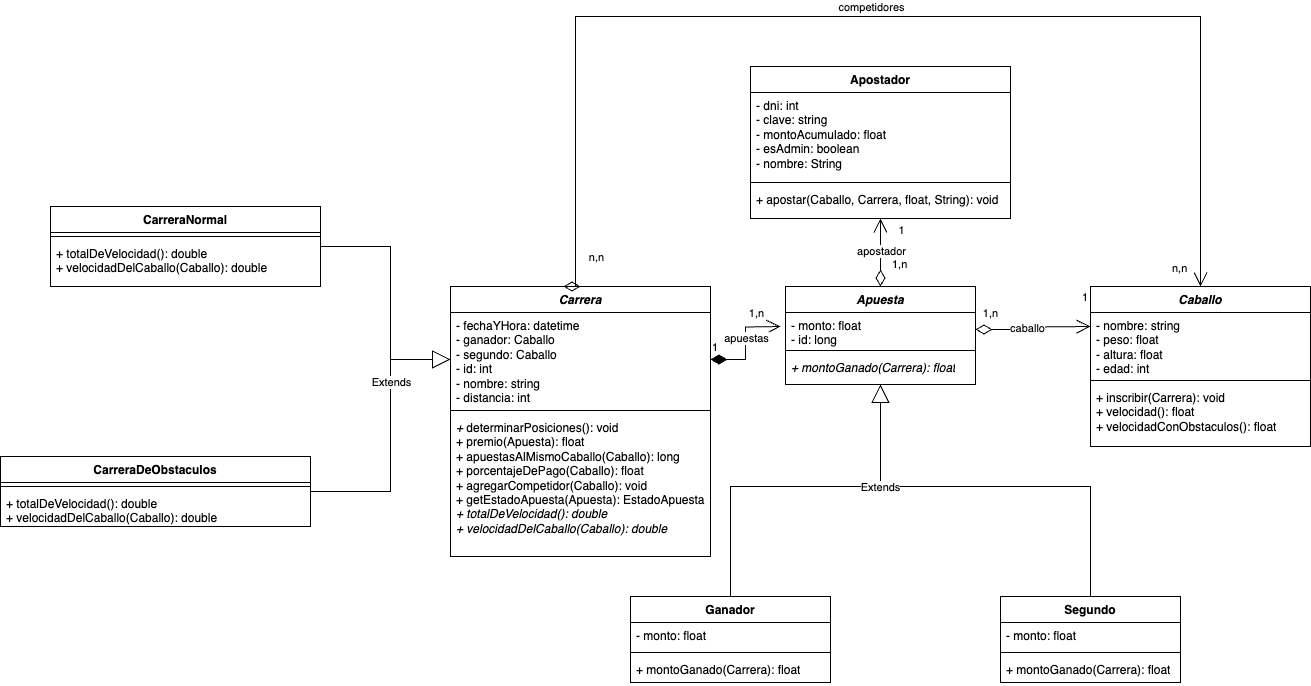

The diagram above was exported from draw.io. Its source (the exported page's mxGraphModel, read from the mxfile embedded in the PNG):
<mxGraphModel dx="2069" dy="1882" grid="1" gridSize="10" guides="1" tooltips="1" connect="1" arrows="1" fold="1" page="1" pageScale="1" pageWidth="827" pageHeight="1169" math="0" shadow="0">
  <root>
    <mxCell id="0" />
    <mxCell id="1" parent="0" />
    <mxCell id="-9KThbyzvuddQbl2VlWD-1" value="&lt;i&gt;Carrera&lt;/i&gt;" style="swimlane;fontStyle=1;align=center;verticalAlign=top;childLayout=stackLayout;horizontal=1;startSize=26;horizontalStack=0;resizeParent=1;resizeParentMax=0;resizeLast=0;collapsible=1;marginBottom=0;whiteSpace=wrap;html=1;" parent="1" vertex="1">
      <mxGeometry y="80" width="260" height="270" as="geometry" />
    </mxCell>
    <mxCell id="-9KThbyzvuddQbl2VlWD-2" value="- fechaYHora: datetime&lt;div&gt;- ganador: Caballo&lt;/div&gt;&lt;div&gt;- segundo: Caballo&lt;/div&gt;&lt;div&gt;- id: int&lt;/div&gt;&lt;div&gt;- nombre: string&lt;/div&gt;&lt;div&gt;- distancia: int&lt;/div&gt;" style="text;strokeColor=none;fillColor=none;align=left;verticalAlign=top;spacingLeft=4;spacingRight=4;overflow=hidden;rotatable=0;points=[[0,0.5],[1,0.5]];portConstraint=eastwest;whiteSpace=wrap;html=1;" parent="-9KThbyzvuddQbl2VlWD-1" vertex="1">
      <mxGeometry y="26" width="260" height="94" as="geometry" />
    </mxCell>
    <mxCell id="-9KThbyzvuddQbl2VlWD-3" value="" style="line;strokeWidth=1;fillColor=none;align=left;verticalAlign=middle;spacingTop=-1;spacingLeft=3;spacingRight=3;rotatable=0;labelPosition=right;points=[];portConstraint=eastwest;strokeColor=inherit;" parent="-9KThbyzvuddQbl2VlWD-1" vertex="1">
      <mxGeometry y="120" width="260" height="8" as="geometry" />
    </mxCell>
    <mxCell id="-9KThbyzvuddQbl2VlWD-4" value="&lt;i&gt;+ &lt;/i&gt;determinarPosiciones(): void&lt;div&gt;&lt;span style=&quot;background-color: initial;&quot;&gt;+ premio(Apuesta): float&lt;/span&gt;&lt;/div&gt;&lt;div&gt;&lt;span style=&quot;background-color: initial;&quot;&gt;+ apuestasAlMismoCaballo(Caballo): long&lt;/span&gt;&lt;/div&gt;&lt;div&gt;&lt;span style=&quot;background-color: initial;&quot;&gt;+ porcentajeDePago(Caballo): float&lt;/span&gt;&lt;/div&gt;&lt;div&gt;&lt;span style=&quot;background-color: initial;&quot;&gt;+ agregarCompetidor(Caballo): void&lt;/span&gt;&lt;/div&gt;&lt;div&gt;&lt;span style=&quot;background-color: initial;&quot;&gt;+ getEstadoApuesta(Apuesta): EstadoApuesta&lt;/span&gt;&lt;/div&gt;&lt;div&gt;&lt;span style=&quot;background-color: initial;&quot;&gt;&lt;i&gt;+ totalDeVelocidad(): double&lt;/i&gt;&lt;/span&gt;&lt;/div&gt;&lt;div&gt;&lt;span style=&quot;background-color: initial;&quot;&gt;&lt;i&gt;+ velocidadDelCaballo(Caballo): double&lt;/i&gt;&lt;/span&gt;&lt;/div&gt;" style="text;strokeColor=none;fillColor=none;align=left;verticalAlign=top;spacingLeft=4;spacingRight=4;overflow=hidden;rotatable=0;points=[[0,0.5],[1,0.5]];portConstraint=eastwest;whiteSpace=wrap;html=1;" parent="-9KThbyzvuddQbl2VlWD-1" vertex="1">
      <mxGeometry y="128" width="260" height="142" as="geometry" />
    </mxCell>
    <mxCell id="-9KThbyzvuddQbl2VlWD-5" value="&lt;i&gt;Apuesta&lt;/i&gt;" style="swimlane;fontStyle=1;align=center;verticalAlign=top;childLayout=stackLayout;horizontal=1;startSize=26;horizontalStack=0;resizeParent=1;resizeParentMax=0;resizeLast=0;collapsible=1;marginBottom=0;whiteSpace=wrap;html=1;" parent="1" vertex="1">
      <mxGeometry x="335" y="80" width="190" height="98" as="geometry" />
    </mxCell>
    <mxCell id="-9KThbyzvuddQbl2VlWD-6" value="- monto: float&lt;div&gt;- id: long&lt;/div&gt;" style="text;strokeColor=none;fillColor=none;align=left;verticalAlign=top;spacingLeft=4;spacingRight=4;overflow=hidden;rotatable=0;points=[[0,0.5],[1,0.5]];portConstraint=eastwest;whiteSpace=wrap;html=1;" parent="-9KThbyzvuddQbl2VlWD-5" vertex="1">
      <mxGeometry y="26" width="190" height="34" as="geometry" />
    </mxCell>
    <mxCell id="-9KThbyzvuddQbl2VlWD-7" value="" style="line;strokeWidth=1;fillColor=none;align=left;verticalAlign=middle;spacingTop=-1;spacingLeft=3;spacingRight=3;rotatable=0;labelPosition=right;points=[];portConstraint=eastwest;strokeColor=inherit;" parent="-9KThbyzvuddQbl2VlWD-5" vertex="1">
      <mxGeometry y="60" width="190" height="8" as="geometry" />
    </mxCell>
    <mxCell id="-9KThbyzvuddQbl2VlWD-8" value="&lt;i&gt;+ montoGanado(Carrera): float&lt;/i&gt;" style="text;strokeColor=none;fillColor=none;align=left;verticalAlign=top;spacingLeft=4;spacingRight=4;overflow=hidden;rotatable=0;points=[[0,0.5],[1,0.5]];portConstraint=eastwest;whiteSpace=wrap;html=1;" parent="-9KThbyzvuddQbl2VlWD-5" vertex="1">
      <mxGeometry y="68" width="190" height="30" as="geometry" />
    </mxCell>
    <mxCell id="-9KThbyzvuddQbl2VlWD-9" value="&lt;i&gt;Caballo&lt;/i&gt;" style="swimlane;fontStyle=1;align=center;verticalAlign=top;childLayout=stackLayout;horizontal=1;startSize=26;horizontalStack=0;resizeParent=1;resizeParentMax=0;resizeLast=0;collapsible=1;marginBottom=0;whiteSpace=wrap;html=1;" parent="1" vertex="1">
      <mxGeometry x="640" y="80" width="220" height="160" as="geometry" />
    </mxCell>
    <mxCell id="-9KThbyzvuddQbl2VlWD-10" value="- nombre: string&lt;div&gt;- peso: float&lt;/div&gt;&lt;div&gt;- altura: float&lt;/div&gt;&lt;div&gt;- edad: int&lt;/div&gt;" style="text;strokeColor=none;fillColor=none;align=left;verticalAlign=top;spacingLeft=4;spacingRight=4;overflow=hidden;rotatable=0;points=[[0,0.5],[1,0.5]];portConstraint=eastwest;whiteSpace=wrap;html=1;" parent="-9KThbyzvuddQbl2VlWD-9" vertex="1">
      <mxGeometry y="26" width="220" height="64" as="geometry" />
    </mxCell>
    <mxCell id="-9KThbyzvuddQbl2VlWD-11" value="" style="line;strokeWidth=1;fillColor=none;align=left;verticalAlign=middle;spacingTop=-1;spacingLeft=3;spacingRight=3;rotatable=0;labelPosition=right;points=[];portConstraint=eastwest;strokeColor=inherit;" parent="-9KThbyzvuddQbl2VlWD-9" vertex="1">
      <mxGeometry y="90" width="220" height="8" as="geometry" />
    </mxCell>
    <mxCell id="-9KThbyzvuddQbl2VlWD-12" value="+ inscribir(Carrera): void&lt;div&gt;&lt;span style=&quot;background-color: initial;&quot;&gt;+ velocidad(): float&lt;/span&gt;&lt;br&gt;&lt;/div&gt;&lt;div&gt;+ velocidadConObstaculos(): float&lt;/div&gt;" style="text;strokeColor=none;fillColor=none;align=left;verticalAlign=top;spacingLeft=4;spacingRight=4;overflow=hidden;rotatable=0;points=[[0,0.5],[1,0.5]];portConstraint=eastwest;whiteSpace=wrap;html=1;" parent="-9KThbyzvuddQbl2VlWD-9" vertex="1">
      <mxGeometry y="98" width="220" height="62" as="geometry" />
    </mxCell>
    <mxCell id="-9KThbyzvuddQbl2VlWD-13" value="Apostador" style="swimlane;fontStyle=1;align=center;verticalAlign=top;childLayout=stackLayout;horizontal=1;startSize=26;horizontalStack=0;resizeParent=1;resizeParentMax=0;resizeLast=0;collapsible=1;marginBottom=0;whiteSpace=wrap;html=1;" parent="1" vertex="1">
      <mxGeometry x="300" y="-140" width="260" height="152" as="geometry" />
    </mxCell>
    <mxCell id="-9KThbyzvuddQbl2VlWD-14" value="&lt;div&gt;- dni: int&lt;/div&gt;&lt;div&gt;- clave: string&lt;/div&gt;&lt;div&gt;- montoAcumulado: float&lt;/div&gt;&lt;div&gt;- esAdmin: boolean&lt;/div&gt;&lt;div&gt;- nombre: String&lt;/div&gt;" style="text;strokeColor=none;fillColor=none;align=left;verticalAlign=top;spacingLeft=4;spacingRight=4;overflow=hidden;rotatable=0;points=[[0,0.5],[1,0.5]];portConstraint=eastwest;whiteSpace=wrap;html=1;" parent="-9KThbyzvuddQbl2VlWD-13" vertex="1">
      <mxGeometry y="26" width="260" height="86" as="geometry" />
    </mxCell>
    <mxCell id="-9KThbyzvuddQbl2VlWD-15" value="" style="line;strokeWidth=1;fillColor=none;align=left;verticalAlign=middle;spacingTop=-1;spacingLeft=3;spacingRight=3;rotatable=0;labelPosition=right;points=[];portConstraint=eastwest;strokeColor=inherit;" parent="-9KThbyzvuddQbl2VlWD-13" vertex="1">
      <mxGeometry y="112" width="260" height="8" as="geometry" />
    </mxCell>
    <mxCell id="-9KThbyzvuddQbl2VlWD-16" value="+ apostar(Caballo, Carrera, float, String): void" style="text;strokeColor=none;fillColor=none;align=left;verticalAlign=top;spacingLeft=4;spacingRight=4;overflow=hidden;rotatable=0;points=[[0,0.5],[1,0.5]];portConstraint=eastwest;whiteSpace=wrap;html=1;" parent="-9KThbyzvuddQbl2VlWD-13" vertex="1">
      <mxGeometry y="120" width="260" height="32" as="geometry" />
    </mxCell>
    <mxCell id="-9KThbyzvuddQbl2VlWD-20" value="1" style="endArrow=open;html=1;endSize=12;startArrow=diamondThin;startSize=14;startFill=1;edgeStyle=orthogonalEdgeStyle;align=left;verticalAlign=bottom;rounded=0;exitX=1;exitY=0.5;exitDx=0;exitDy=0;" parent="1" source="-9KThbyzvuddQbl2VlWD-2" edge="1">
      <mxGeometry x="-1" y="3" relative="1" as="geometry">
        <mxPoint x="210" y="120" as="sourcePoint" />
        <mxPoint x="330" y="120" as="targetPoint" />
        <mxPoint as="offset" />
      </mxGeometry>
    </mxCell>
    <mxCell id="etGaBPc4VdlxTZVoe-W2-6" value="1,n" style="edgeLabel;html=1;align=center;verticalAlign=middle;resizable=0;points=[];" parent="-9KThbyzvuddQbl2VlWD-20" connectable="0" vertex="1">
      <mxGeometry x="0.8343" y="2" relative="1" as="geometry">
        <mxPoint x="-16" y="-12" as="offset" />
      </mxGeometry>
    </mxCell>
    <mxCell id="wcK-VgznItLCP5j8HGjd-2" value="apuestas" style="edgeLabel;html=1;align=center;verticalAlign=middle;resizable=0;points=[];" parent="-9KThbyzvuddQbl2VlWD-20" connectable="0" vertex="1">
      <mxGeometry x="0.1077" relative="1" as="geometry">
        <mxPoint as="offset" />
      </mxGeometry>
    </mxCell>
    <mxCell id="-9KThbyzvuddQbl2VlWD-23" value="1" style="endArrow=open;html=1;endSize=12;startArrow=diamondThin;startSize=14;startFill=0;edgeStyle=orthogonalEdgeStyle;align=left;verticalAlign=bottom;rounded=0;exitX=1;exitY=0.5;exitDx=0;exitDy=0;" parent="1" source="-9KThbyzvuddQbl2VlWD-6" edge="1">
      <mxGeometry x="0.8315" y="20" relative="1" as="geometry">
        <mxPoint x="510" y="120" as="sourcePoint" />
        <mxPoint x="640" y="120" as="targetPoint" />
        <mxPoint as="offset" />
      </mxGeometry>
    </mxCell>
    <mxCell id="etGaBPc4VdlxTZVoe-W2-5" value="1,n" style="edgeLabel;html=1;align=center;verticalAlign=middle;resizable=0;points=[];" parent="-9KThbyzvuddQbl2VlWD-23" connectable="0" vertex="1">
      <mxGeometry x="0.7046" y="3" relative="1" as="geometry">
        <mxPoint x="-83" y="-11" as="offset" />
      </mxGeometry>
    </mxCell>
    <mxCell id="wcK-VgznItLCP5j8HGjd-3" value="caballo" style="edgeLabel;html=1;align=center;verticalAlign=middle;resizable=0;points=[];" parent="-9KThbyzvuddQbl2VlWD-23" connectable="0" vertex="1">
      <mxGeometry x="-0.1385" y="2" relative="1" as="geometry">
        <mxPoint as="offset" />
      </mxGeometry>
    </mxCell>
    <mxCell id="-9KThbyzvuddQbl2VlWD-24" value="1,n" style="endArrow=open;html=1;endSize=12;startArrow=diamondThin;startSize=14;startFill=0;edgeStyle=orthogonalEdgeStyle;align=left;verticalAlign=bottom;rounded=0;entryX=0.5;entryY=1;entryDx=0;entryDy=0;" parent="1" source="-9KThbyzvuddQbl2VlWD-5" target="-9KThbyzvuddQbl2VlWD-13" edge="1">
      <mxGeometry x="-0.6226" y="-10" relative="1" as="geometry">
        <mxPoint x="480" y="250" as="sourcePoint" />
        <mxPoint x="640" y="250" as="targetPoint" />
        <mxPoint as="offset" />
      </mxGeometry>
    </mxCell>
    <mxCell id="etGaBPc4VdlxTZVoe-W2-4" value="1" style="edgeLabel;html=1;align=center;verticalAlign=middle;resizable=0;points=[];" parent="-9KThbyzvuddQbl2VlWD-24" connectable="0" vertex="1">
      <mxGeometry x="0.6833" y="3" relative="1" as="geometry">
        <mxPoint x="23" as="offset" />
      </mxGeometry>
    </mxCell>
    <mxCell id="wcK-VgznItLCP5j8HGjd-4" value="apostador" style="edgeLabel;html=1;align=center;verticalAlign=middle;resizable=0;points=[];" parent="-9KThbyzvuddQbl2VlWD-24" connectable="0" vertex="1">
      <mxGeometry x="0.0476" relative="1" as="geometry">
        <mxPoint as="offset" />
      </mxGeometry>
    </mxCell>
    <mxCell id="etGaBPc4VdlxTZVoe-W2-2" value="n,n" style="endArrow=open;html=1;endSize=12;startArrow=diamondThin;startSize=14;startFill=0;edgeStyle=orthogonalEdgeStyle;align=left;verticalAlign=bottom;rounded=0;exitX=0.5;exitY=0;exitDx=0;exitDy=0;entryX=0.5;entryY=0;entryDx=0;entryDy=0;" parent="1" source="-9KThbyzvuddQbl2VlWD-1" target="-9KThbyzvuddQbl2VlWD-9" edge="1">
      <mxGeometry x="0.9841" y="-30" relative="1" as="geometry">
        <mxPoint x="150" y="30" as="sourcePoint" />
        <mxPoint x="760" y="70" as="targetPoint" />
        <Array as="points">
          <mxPoint x="125" y="-190" />
          <mxPoint x="750" y="-190" />
        </Array>
        <mxPoint as="offset" />
      </mxGeometry>
    </mxCell>
    <mxCell id="etGaBPc4VdlxTZVoe-W2-3" value="n,n" style="edgeLabel;html=1;align=center;verticalAlign=middle;resizable=0;points=[];" parent="etGaBPc4VdlxTZVoe-W2-2" connectable="0" vertex="1">
      <mxGeometry x="-0.9096" y="-2" relative="1" as="geometry">
        <mxPoint x="18" y="18" as="offset" />
      </mxGeometry>
    </mxCell>
    <mxCell id="wcK-VgznItLCP5j8HGjd-1" value="competidores" style="edgeLabel;html=1;align=center;verticalAlign=middle;resizable=0;points=[];" parent="etGaBPc4VdlxTZVoe-W2-2" connectable="0" vertex="1">
      <mxGeometry x="-0.0256" y="-1" relative="1" as="geometry">
        <mxPoint y="-11" as="offset" />
      </mxGeometry>
    </mxCell>
    <mxCell id="etGaBPc4VdlxTZVoe-W2-7" value="Ganador" style="swimlane;fontStyle=1;align=center;verticalAlign=top;childLayout=stackLayout;horizontal=1;startSize=26;horizontalStack=0;resizeParent=1;resizeParentMax=0;resizeLast=0;collapsible=1;marginBottom=0;whiteSpace=wrap;html=1;" parent="1" vertex="1">
      <mxGeometry x="180" y="390" width="200" height="86" as="geometry" />
    </mxCell>
    <mxCell id="etGaBPc4VdlxTZVoe-W2-8" value="- monto: float" style="text;strokeColor=none;fillColor=none;align=left;verticalAlign=top;spacingLeft=4;spacingRight=4;overflow=hidden;rotatable=0;points=[[0,0.5],[1,0.5]];portConstraint=eastwest;whiteSpace=wrap;html=1;" parent="etGaBPc4VdlxTZVoe-W2-7" vertex="1">
      <mxGeometry y="26" width="200" height="26" as="geometry" />
    </mxCell>
    <mxCell id="etGaBPc4VdlxTZVoe-W2-9" value="" style="line;strokeWidth=1;fillColor=none;align=left;verticalAlign=middle;spacingTop=-1;spacingLeft=3;spacingRight=3;rotatable=0;labelPosition=right;points=[];portConstraint=eastwest;strokeColor=inherit;" parent="etGaBPc4VdlxTZVoe-W2-7" vertex="1">
      <mxGeometry y="52" width="200" height="8" as="geometry" />
    </mxCell>
    <mxCell id="etGaBPc4VdlxTZVoe-W2-10" value="+ montoGanado(Carrera): float" style="text;strokeColor=none;fillColor=none;align=left;verticalAlign=top;spacingLeft=4;spacingRight=4;overflow=hidden;rotatable=0;points=[[0,0.5],[1,0.5]];portConstraint=eastwest;whiteSpace=wrap;html=1;" parent="etGaBPc4VdlxTZVoe-W2-7" vertex="1">
      <mxGeometry y="60" width="200" height="26" as="geometry" />
    </mxCell>
    <mxCell id="etGaBPc4VdlxTZVoe-W2-11" value="Segundo" style="swimlane;fontStyle=1;align=center;verticalAlign=top;childLayout=stackLayout;horizontal=1;startSize=26;horizontalStack=0;resizeParent=1;resizeParentMax=0;resizeLast=0;collapsible=1;marginBottom=0;whiteSpace=wrap;html=1;" parent="1" vertex="1">
      <mxGeometry x="550" y="390" width="180" height="86" as="geometry" />
    </mxCell>
    <mxCell id="etGaBPc4VdlxTZVoe-W2-12" value="- monto: float" style="text;strokeColor=none;fillColor=none;align=left;verticalAlign=top;spacingLeft=4;spacingRight=4;overflow=hidden;rotatable=0;points=[[0,0.5],[1,0.5]];portConstraint=eastwest;whiteSpace=wrap;html=1;" parent="etGaBPc4VdlxTZVoe-W2-11" vertex="1">
      <mxGeometry y="26" width="180" height="26" as="geometry" />
    </mxCell>
    <mxCell id="etGaBPc4VdlxTZVoe-W2-13" value="" style="line;strokeWidth=1;fillColor=none;align=left;verticalAlign=middle;spacingTop=-1;spacingLeft=3;spacingRight=3;rotatable=0;labelPosition=right;points=[];portConstraint=eastwest;strokeColor=inherit;" parent="etGaBPc4VdlxTZVoe-W2-11" vertex="1">
      <mxGeometry y="52" width="180" height="8" as="geometry" />
    </mxCell>
    <mxCell id="etGaBPc4VdlxTZVoe-W2-14" value="+ montoGanado(Carrera): float" style="text;strokeColor=none;fillColor=none;align=left;verticalAlign=top;spacingLeft=4;spacingRight=4;overflow=hidden;rotatable=0;points=[[0,0.5],[1,0.5]];portConstraint=eastwest;whiteSpace=wrap;html=1;" parent="etGaBPc4VdlxTZVoe-W2-11" vertex="1">
      <mxGeometry y="60" width="180" height="26" as="geometry" />
    </mxCell>
    <mxCell id="etGaBPc4VdlxTZVoe-W2-23" value="" style="endArrow=block;endSize=16;endFill=0;html=1;rounded=0;exitX=0.5;exitY=0;exitDx=0;exitDy=0;entryX=0.5;entryY=1;entryDx=0;entryDy=0;" parent="1" source="etGaBPc4VdlxTZVoe-W2-7" target="-9KThbyzvuddQbl2VlWD-5" edge="1">
      <mxGeometry width="160" relative="1" as="geometry">
        <mxPoint x="360" y="300" as="sourcePoint" />
        <mxPoint x="340" y="160" as="targetPoint" />
        <Array as="points">
          <mxPoint x="280" y="280" />
          <mxPoint x="430" y="280" />
        </Array>
      </mxGeometry>
    </mxCell>
    <mxCell id="etGaBPc4VdlxTZVoe-W2-25" value="" style="endArrow=none;html=1;rounded=0;exitX=0.5;exitY=0;exitDx=0;exitDy=0;" parent="1" source="etGaBPc4VdlxTZVoe-W2-11" edge="1">
      <mxGeometry width="50" height="50" relative="1" as="geometry">
        <mxPoint x="360" y="350" as="sourcePoint" />
        <mxPoint x="340" y="280" as="targetPoint" />
        <Array as="points">
          <mxPoint x="640" y="280" />
        </Array>
      </mxGeometry>
    </mxCell>
    <mxCell id="GhuhaDQNu4TA-YRZQhQm-1" value="Extends" style="edgeLabel;html=1;align=center;verticalAlign=middle;resizable=0;points=[];" parent="etGaBPc4VdlxTZVoe-W2-25" connectable="0" vertex="1">
      <mxGeometry x="0.5659" relative="1" as="geometry">
        <mxPoint as="offset" />
      </mxGeometry>
    </mxCell>
    <mxCell id="etGaBPc4VdlxTZVoe-W2-30" value="CarreraNormal" style="swimlane;fontStyle=1;align=center;verticalAlign=top;childLayout=stackLayout;horizontal=1;startSize=26;horizontalStack=0;resizeParent=1;resizeParentMax=0;resizeLast=0;collapsible=1;marginBottom=0;whiteSpace=wrap;html=1;" parent="1" vertex="1">
      <mxGeometry x="-400" width="270" height="80" as="geometry" />
    </mxCell>
    <mxCell id="etGaBPc4VdlxTZVoe-W2-32" value="" style="line;strokeWidth=1;fillColor=none;align=left;verticalAlign=middle;spacingTop=-1;spacingLeft=3;spacingRight=3;rotatable=0;labelPosition=right;points=[];portConstraint=eastwest;strokeColor=inherit;" parent="etGaBPc4VdlxTZVoe-W2-30" vertex="1">
      <mxGeometry y="26" width="270" height="8" as="geometry" />
    </mxCell>
    <mxCell id="etGaBPc4VdlxTZVoe-W2-33" value="&lt;div&gt;&lt;span style=&quot;background-color: initial;&quot;&gt;+ totalDeVelocidad(): double&lt;/span&gt;&lt;/div&gt;&lt;div&gt;&lt;span style=&quot;background-color: initial;&quot;&gt;+ velocidadDelCaballo(Caballo): double&lt;/span&gt;&lt;/div&gt;" style="text;strokeColor=none;fillColor=none;align=left;verticalAlign=top;spacingLeft=4;spacingRight=4;overflow=hidden;rotatable=0;points=[[0,0.5],[1,0.5]];portConstraint=eastwest;whiteSpace=wrap;html=1;" parent="etGaBPc4VdlxTZVoe-W2-30" vertex="1">
      <mxGeometry y="34" width="270" height="46" as="geometry" />
    </mxCell>
    <mxCell id="etGaBPc4VdlxTZVoe-W2-34" value="CarreraDeObstaculos" style="swimlane;fontStyle=1;align=center;verticalAlign=top;childLayout=stackLayout;horizontal=1;startSize=26;horizontalStack=0;resizeParent=1;resizeParentMax=0;resizeLast=0;collapsible=1;marginBottom=0;whiteSpace=wrap;html=1;" parent="1" vertex="1">
      <mxGeometry x="-450" y="250" width="310" height="70" as="geometry" />
    </mxCell>
    <mxCell id="etGaBPc4VdlxTZVoe-W2-36" value="" style="line;strokeWidth=1;fillColor=none;align=left;verticalAlign=middle;spacingTop=-1;spacingLeft=3;spacingRight=3;rotatable=0;labelPosition=right;points=[];portConstraint=eastwest;strokeColor=inherit;" parent="etGaBPc4VdlxTZVoe-W2-34" vertex="1">
      <mxGeometry y="26" width="310" height="8" as="geometry" />
    </mxCell>
    <mxCell id="etGaBPc4VdlxTZVoe-W2-37" value="&lt;div&gt;&lt;div&gt;&lt;span style=&quot;background-color: initial;&quot;&gt;+ totalDeVelocidad(): double&lt;/span&gt;&lt;/div&gt;&lt;div&gt;&lt;span style=&quot;background-color: initial;&quot;&gt;+ velocidadDelCaballo(Caballo): double&lt;/span&gt;&lt;/div&gt;&lt;/div&gt;" style="text;strokeColor=none;fillColor=none;align=left;verticalAlign=top;spacingLeft=4;spacingRight=4;overflow=hidden;rotatable=0;points=[[0,0.5],[1,0.5]];portConstraint=eastwest;whiteSpace=wrap;html=1;" parent="etGaBPc4VdlxTZVoe-W2-34" vertex="1">
      <mxGeometry y="34" width="310" height="36" as="geometry" />
    </mxCell>
    <mxCell id="etGaBPc4VdlxTZVoe-W2-38" value="" style="endArrow=block;endSize=16;endFill=0;html=1;rounded=0;exitX=1;exitY=0.5;exitDx=0;exitDy=0;entryX=0;entryY=0.5;entryDx=0;entryDy=0;" parent="1" source="etGaBPc4VdlxTZVoe-W2-30" target="-9KThbyzvuddQbl2VlWD-2" edge="1">
      <mxGeometry width="160" relative="1" as="geometry">
        <mxPoint x="-120" y="110" as="sourcePoint" />
        <mxPoint x="40" y="110" as="targetPoint" />
        <Array as="points">
          <mxPoint x="-60" y="40" />
          <mxPoint x="-60" y="153" />
        </Array>
      </mxGeometry>
    </mxCell>
    <mxCell id="etGaBPc4VdlxTZVoe-W2-39" value="" style="endArrow=none;html=1;rounded=0;exitX=1;exitY=0.5;exitDx=0;exitDy=0;" parent="1" source="etGaBPc4VdlxTZVoe-W2-34" edge="1">
      <mxGeometry width="50" height="50" relative="1" as="geometry">
        <mxPoint x="-40" y="290" as="sourcePoint" />
        <mxPoint x="-60" y="150" as="targetPoint" />
        <Array as="points">
          <mxPoint x="-60" y="285" />
        </Array>
      </mxGeometry>
    </mxCell>
    <mxCell id="etGaBPc4VdlxTZVoe-W2-40" value="Extends" style="edgeLabel;html=1;align=center;verticalAlign=middle;resizable=0;points=[];" parent="etGaBPc4VdlxTZVoe-W2-39" connectable="0" vertex="1">
      <mxGeometry x="0.7819" y="3" relative="1" as="geometry">
        <mxPoint x="3" y="2" as="offset" />
      </mxGeometry>
    </mxCell>
  </root>
</mxGraphModel>